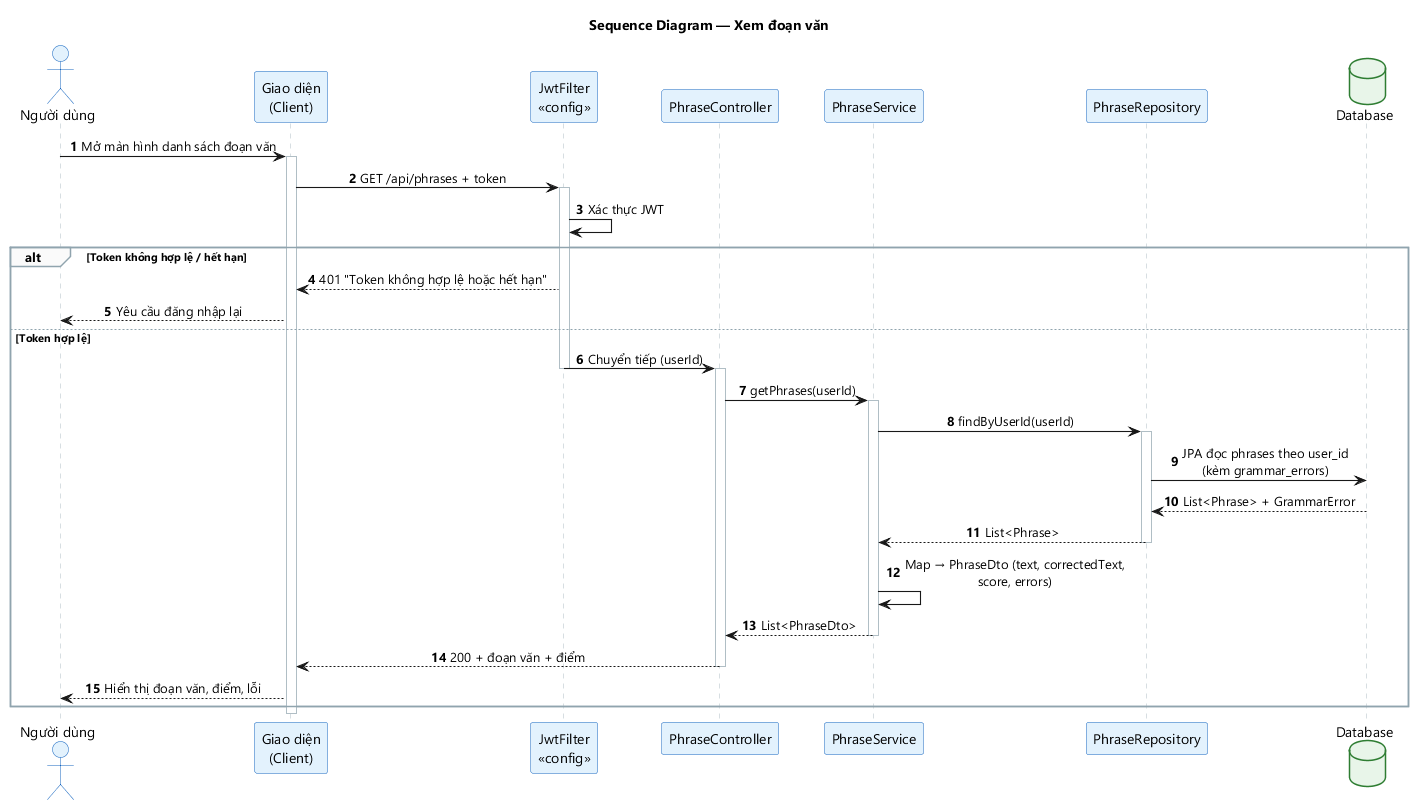

The diagram above was rendered by PlantUML. Its source (embedded in the PNG):
@startuml seq-10-xem-doan-van
title Sequence Diagram — Xem đoạn văn
skinparam backgroundColor #FFFFFF
skinparam defaultFontName "Segoe UI"
skinparam shadowing false
skinparam sequenceMessageAlign center
skinparam maxMessageSize 240
skinparam ParticipantPadding 18
skinparam sequenceArrowThickness 1.1
skinparam ActorBackgroundColor #E3F2FD
skinparam ActorBorderColor #1565C0
skinparam ParticipantBackgroundColor #E3F2FD
skinparam ParticipantBorderColor #1565C0
skinparam DatabaseBackgroundColor #E8F5E9
skinparam DatabaseBorderColor #2E7D32
skinparam SequenceLifeLineBorderColor #B0BEC5
skinparam SequenceGroupBorderColor #90A4AE
skinparam SequenceGroupBackgroundColor #FAFAFA
skinparam NoteBackgroundColor #FFFDE7
skinparam NoteBorderColor #F9A825

autonumber

actor "Người dùng" as User
participant "Giao diện\n(Client)" as UI
participant "JwtFilter\n«config»" as JWT
participant "PhraseController" as CTRL
participant "PhraseService" as SVC
participant "PhraseRepository" as REPO
database "Database" as DB

User -> UI : Mở màn hình danh sách đoạn văn
activate UI
UI -> JWT : GET /api/phrases + token
activate JWT
JWT -> JWT : Xác thực JWT

alt Token không hợp lệ / hết hạn
    JWT --> UI : 401 "Token không hợp lệ hoặc hết hạn"
    UI --> User : Yêu cầu đăng nhập lại
else Token hợp lệ
    JWT -> CTRL : Chuyển tiếp (userId)
    deactivate JWT
    activate CTRL
    CTRL -> SVC : getPhrases(userId)
    activate SVC
    SVC -> REPO : findByUserId(userId)
    activate REPO
    REPO -> DB : JPA đọc phrases theo user_id\n(kèm grammar_errors)
    DB --> REPO : List<Phrase> + GrammarError
    REPO --> SVC : List<Phrase>
    deactivate REPO
    SVC -> SVC : Map → PhraseDto (text, correctedText, score, errors)
    SVC --> CTRL : List<PhraseDto>
    deactivate SVC
    CTRL --> UI : 200 + đoạn văn + điểm
    deactivate CTRL
    UI --> User : Hiển thị đoạn văn, điểm, lỗi
end
deactivate UI
@enduml